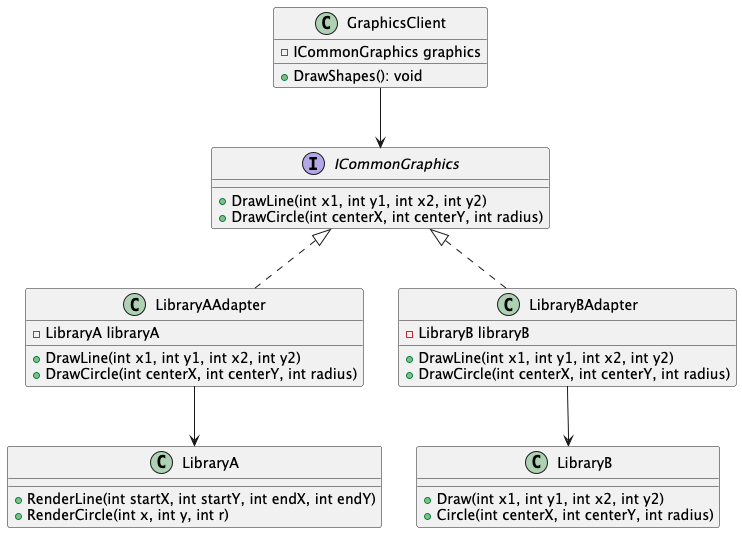

The diagram above was rendered by PlantUML. Its source (embedded in the PNG):
@startuml
interface ICommonGraphics {
    +DrawLine(int x1, int y1, int x2, int y2)
    +DrawCircle(int centerX, int centerY, int radius)
}

class LibraryA {
    +RenderLine(int startX, int startY, int endX, int endY)
    +RenderCircle(int x, int y, int r)
}

class LibraryB {
    +Draw(int x1, int y1, int x2, int y2)
    +Circle(int centerX, int centerY, int radius)
}

class LibraryAAdapter implements ICommonGraphics {
    -LibraryA libraryA
    +DrawLine(int x1, int y1, int x2, int y2)
    +DrawCircle(int centerX, int centerY, int radius)
}

class LibraryBAdapter implements ICommonGraphics {
    -LibraryB libraryB
    +DrawLine(int x1, int y1, int x2, int y2)
    +DrawCircle(int centerX, int centerY, int radius)
}

class GraphicsClient {
    -ICommonGraphics graphics
    +DrawShapes(): void
}

LibraryAAdapter --> LibraryA
LibraryBAdapter --> LibraryB
GraphicsClient --> ICommonGraphics
@enduml